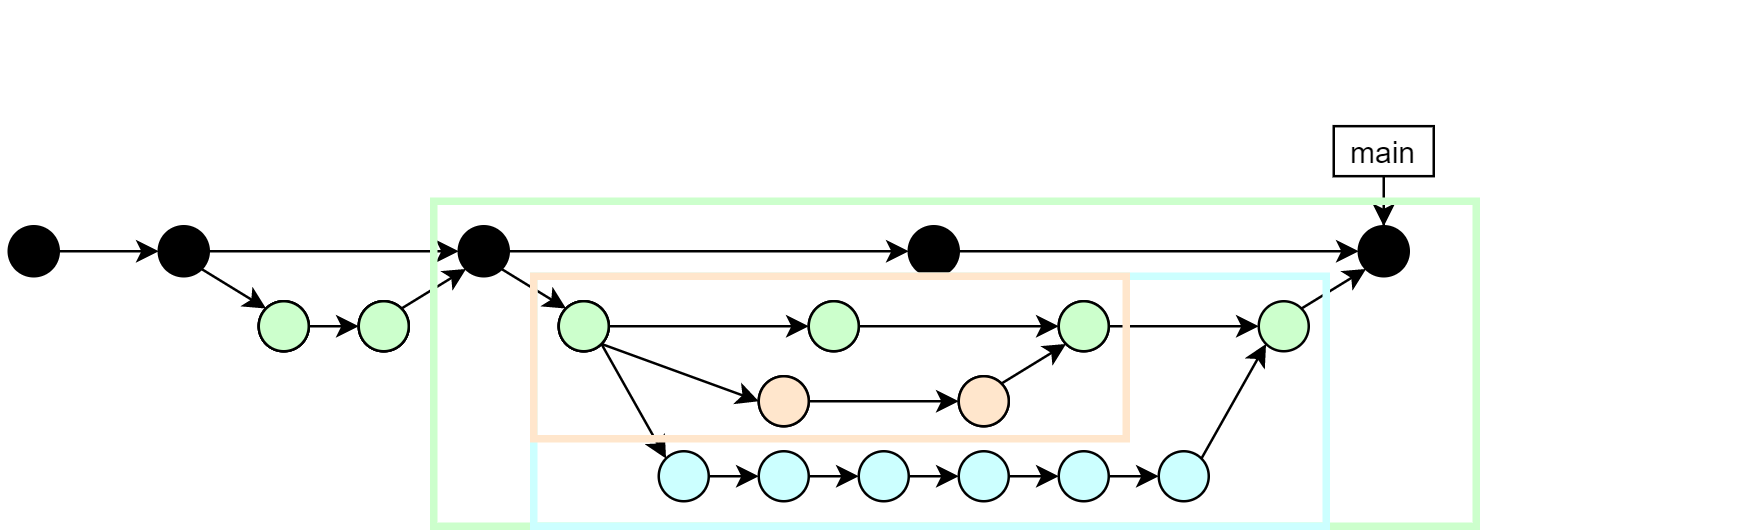

The diagram above was exported from draw.io. Its source (the exported page's mxGraphModel, read from the mxfile embedded in the PNG):
<mxGraphModel dx="679" dy="373" grid="1" gridSize="10" guides="1" tooltips="1" connect="1" arrows="1" fold="1" page="1" pageScale="1" pageWidth="827" pageHeight="1169" math="0" shadow="0">
  <root>
    <mxCell id="0" />
    <mxCell id="1" parent="0" />
    <mxCell id="Bh6e8orjp1ZfjaIvSB_W-115" value="" style="endArrow=none;html=1;fillColor=#FFFFFF;opacity=0;strokeColor=none;" parent="1" edge="1">
      <mxGeometry width="50" height="50" relative="1" as="geometry">
        <mxPoint x="3" y="210" as="sourcePoint" />
        <mxPoint x="3" as="targetPoint" />
      </mxGeometry>
    </mxCell>
    <mxCell id="Bh6e8orjp1ZfjaIvSB_W-14" style="edgeStyle=orthogonalEdgeStyle;rounded=0;orthogonalLoop=1;jettySize=auto;html=1;exitX=1;exitY=0.5;exitDx=0;exitDy=0;entryX=0;entryY=0.5;entryDx=0;entryDy=0;" parent="1" source="Bh6e8orjp1ZfjaIvSB_W-1" target="Bh6e8orjp1ZfjaIvSB_W-5" edge="1">
      <mxGeometry relative="1" as="geometry">
        <mxPoint x="123" y="100" as="targetPoint" />
      </mxGeometry>
    </mxCell>
    <mxCell id="Bh6e8orjp1ZfjaIvSB_W-1" value="" style="ellipse;whiteSpace=wrap;html=1;aspect=fixed;fillColor=#000000;" parent="1" vertex="1">
      <mxGeometry x="63" y="90" width="20" height="20" as="geometry" />
    </mxCell>
    <mxCell id="Bh6e8orjp1ZfjaIvSB_W-53" style="edgeStyle=orthogonalEdgeStyle;rounded=0;orthogonalLoop=1;jettySize=auto;html=1;exitX=1;exitY=0.5;exitDx=0;exitDy=0;entryX=0;entryY=0.5;entryDx=0;entryDy=0;" parent="1" source="Bh6e8orjp1ZfjaIvSB_W-5" target="Bh6e8orjp1ZfjaIvSB_W-19" edge="1">
      <mxGeometry relative="1" as="geometry">
        <mxPoint x="243" y="100" as="targetPoint" />
      </mxGeometry>
    </mxCell>
    <mxCell id="Bh6e8orjp1ZfjaIvSB_W-5" value="" style="ellipse;whiteSpace=wrap;html=1;aspect=fixed;fillColor=#000000;" parent="1" vertex="1">
      <mxGeometry x="183" y="90" width="20" height="20" as="geometry" />
    </mxCell>
    <mxCell id="Bh6e8orjp1ZfjaIvSB_W-29" style="edgeStyle=orthogonalEdgeStyle;rounded=0;orthogonalLoop=1;jettySize=auto;html=1;entryX=0.5;entryY=0;entryDx=0;entryDy=0;" parent="1" source="Bh6e8orjp1ZfjaIvSB_W-12" edge="1">
      <mxGeometry relative="1" as="geometry">
        <mxPoint x="553" y="89.97" as="targetPoint" />
      </mxGeometry>
    </mxCell>
    <mxCell id="Bh6e8orjp1ZfjaIvSB_W-12" value="main" style="rounded=0;whiteSpace=wrap;html=1;" parent="1" vertex="1">
      <mxGeometry x="533" y="49.97" width="40" height="20" as="geometry" />
    </mxCell>
    <mxCell id="Bh6e8orjp1ZfjaIvSB_W-25" value="" style="ellipse;whiteSpace=wrap;html=1;aspect=fixed;fillColor=#000000;" parent="1" vertex="1">
      <mxGeometry x="543" y="90" width="20" height="20" as="geometry" />
    </mxCell>
    <mxCell id="Bh6e8orjp1ZfjaIvSB_W-30" style="edgeStyle=orthogonalEdgeStyle;rounded=0;orthogonalLoop=1;jettySize=auto;html=1;exitX=1;exitY=0.5;exitDx=0;exitDy=0;entryX=0;entryY=0.5;entryDx=0;entryDy=0;" parent="1" source="Bh6e8orjp1ZfjaIvSB_W-31" target="Bh6e8orjp1ZfjaIvSB_W-33" edge="1">
      <mxGeometry relative="1" as="geometry" />
    </mxCell>
    <mxCell id="Bh6e8orjp1ZfjaIvSB_W-31" value="" style="ellipse;whiteSpace=wrap;html=1;aspect=fixed;" parent="1" vertex="1">
      <mxGeometry x="103" y="120" width="20" height="20" as="geometry" />
    </mxCell>
    <mxCell id="Bh6e8orjp1ZfjaIvSB_W-33" value="" style="ellipse;whiteSpace=wrap;html=1;aspect=fixed;" parent="1" vertex="1">
      <mxGeometry x="143" y="120" width="20" height="20" as="geometry" />
    </mxCell>
    <mxCell id="Bh6e8orjp1ZfjaIvSB_W-35" value="" style="endArrow=classic;html=1;exitX=1;exitY=0;exitDx=0;exitDy=0;entryX=0;entryY=1;entryDx=0;entryDy=0;" parent="1" source="Bh6e8orjp1ZfjaIvSB_W-33" target="Bh6e8orjp1ZfjaIvSB_W-5" edge="1">
      <mxGeometry width="50" height="50" relative="1" as="geometry">
        <mxPoint x="193" y="160" as="sourcePoint" />
        <mxPoint x="243" y="110" as="targetPoint" />
      </mxGeometry>
    </mxCell>
    <mxCell id="Bh6e8orjp1ZfjaIvSB_W-36" value="" style="endArrow=classic;html=1;exitX=1;exitY=1;exitDx=0;exitDy=0;entryX=0;entryY=0;entryDx=0;entryDy=0;" parent="1" source="Bh6e8orjp1ZfjaIvSB_W-1" target="Bh6e8orjp1ZfjaIvSB_W-31" edge="1">
      <mxGeometry width="50" height="50" relative="1" as="geometry">
        <mxPoint x="97.14106781186553" y="155.85893218813447" as="sourcePoint" />
        <mxPoint x="122.99893218813446" y="130.00106781186554" as="targetPoint" />
      </mxGeometry>
    </mxCell>
    <mxCell id="Bh6e8orjp1ZfjaIvSB_W-38" style="edgeStyle=orthogonalEdgeStyle;rounded=0;orthogonalLoop=1;jettySize=auto;html=1;entryX=0;entryY=0.5;entryDx=0;entryDy=0;" parent="1" source="Bh6e8orjp1ZfjaIvSB_W-37" target="Bh6e8orjp1ZfjaIvSB_W-1" edge="1">
      <mxGeometry relative="1" as="geometry" />
    </mxCell>
    <mxCell id="Bh6e8orjp1ZfjaIvSB_W-37" value="" style="ellipse;whiteSpace=wrap;html=1;aspect=fixed;fillColor=#000000;" parent="1" vertex="1">
      <mxGeometry x="3" y="90" width="20" height="20" as="geometry" />
    </mxCell>
    <mxCell id="Bh6e8orjp1ZfjaIvSB_W-65" style="edgeStyle=orthogonalEdgeStyle;rounded=0;orthogonalLoop=1;jettySize=auto;html=1;exitX=1;exitY=0.5;exitDx=0;exitDy=0;entryX=0;entryY=0.5;entryDx=0;entryDy=0;" parent="1" source="Bh6e8orjp1ZfjaIvSB_W-49" target="Bh6e8orjp1ZfjaIvSB_W-62" edge="1">
      <mxGeometry relative="1" as="geometry" />
    </mxCell>
    <mxCell id="Bh6e8orjp1ZfjaIvSB_W-49" value="" style="ellipse;whiteSpace=wrap;html=1;aspect=fixed;" parent="1" vertex="1">
      <mxGeometry x="223" y="120" width="20" height="20" as="geometry" />
    </mxCell>
    <mxCell id="Bh6e8orjp1ZfjaIvSB_W-76" style="edgeStyle=orthogonalEdgeStyle;rounded=0;orthogonalLoop=1;jettySize=auto;html=1;exitX=1;exitY=0.5;exitDx=0;exitDy=0;entryX=0;entryY=0.5;entryDx=0;entryDy=0;" parent="1" source="Bh6e8orjp1ZfjaIvSB_W-50" target="Bh6e8orjp1ZfjaIvSB_W-72" edge="1">
      <mxGeometry relative="1" as="geometry" />
    </mxCell>
    <mxCell id="Bh6e8orjp1ZfjaIvSB_W-50" value="" style="ellipse;whiteSpace=wrap;html=1;aspect=fixed;fillColor=#CCFFFF;" parent="1" vertex="1">
      <mxGeometry x="263" y="180" width="20" height="20" as="geometry" />
    </mxCell>
    <mxCell id="Bh6e8orjp1ZfjaIvSB_W-91" style="edgeStyle=orthogonalEdgeStyle;rounded=0;orthogonalLoop=1;jettySize=auto;html=1;exitX=1;exitY=0.5;exitDx=0;exitDy=0;entryX=0;entryY=0.5;entryDx=0;entryDy=0;" parent="1" source="Bh6e8orjp1ZfjaIvSB_W-19" target="Bh6e8orjp1ZfjaIvSB_W-25" edge="1">
      <mxGeometry relative="1" as="geometry">
        <mxPoint x="493" y="99.90476190476193" as="targetPoint" />
      </mxGeometry>
    </mxCell>
    <mxCell id="Bh6e8orjp1ZfjaIvSB_W-19" value="" style="ellipse;whiteSpace=wrap;html=1;aspect=fixed;fillColor=#000000;" parent="1" vertex="1">
      <mxGeometry x="363" y="90" width="20" height="20" as="geometry" />
    </mxCell>
    <mxCell id="Bh6e8orjp1ZfjaIvSB_W-69" style="edgeStyle=orthogonalEdgeStyle;rounded=0;orthogonalLoop=1;jettySize=auto;html=1;exitX=1;exitY=0.5;exitDx=0;exitDy=0;entryX=0;entryY=0.5;entryDx=0;entryDy=0;" parent="1" source="Bh6e8orjp1ZfjaIvSB_W-58" target="Bh6e8orjp1ZfjaIvSB_W-61" edge="1">
      <mxGeometry relative="1" as="geometry">
        <mxPoint x="343" y="160" as="targetPoint" />
      </mxGeometry>
    </mxCell>
    <mxCell id="Bh6e8orjp1ZfjaIvSB_W-58" value="" style="ellipse;whiteSpace=wrap;html=1;aspect=fixed;" parent="1" vertex="1">
      <mxGeometry x="303" y="150" width="20" height="20" as="geometry" />
    </mxCell>
    <mxCell id="Bh6e8orjp1ZfjaIvSB_W-61" value="" style="ellipse;whiteSpace=wrap;html=1;aspect=fixed;" parent="1" vertex="1">
      <mxGeometry x="383" y="150" width="20" height="20" as="geometry" />
    </mxCell>
    <mxCell id="Bh6e8orjp1ZfjaIvSB_W-80" style="edgeStyle=orthogonalEdgeStyle;rounded=0;orthogonalLoop=1;jettySize=auto;html=1;exitX=1;exitY=0.5;exitDx=0;exitDy=0;entryX=0;entryY=0.5;entryDx=0;entryDy=0;" parent="1" source="Bh6e8orjp1ZfjaIvSB_W-62" target="Bh6e8orjp1ZfjaIvSB_W-77" edge="1">
      <mxGeometry relative="1" as="geometry" />
    </mxCell>
    <mxCell id="Bh6e8orjp1ZfjaIvSB_W-62" value="" style="ellipse;whiteSpace=wrap;html=1;aspect=fixed;fillColor=#FFFFCC;" parent="1" vertex="1">
      <mxGeometry x="323" y="120" width="20" height="20" as="geometry" />
    </mxCell>
    <mxCell id="Bh6e8orjp1ZfjaIvSB_W-64" value="" style="endArrow=classic;html=1;exitX=1;exitY=1;exitDx=0;exitDy=0;entryX=0;entryY=0;entryDx=0;entryDy=0;" parent="1" source="Bh6e8orjp1ZfjaIvSB_W-5" target="Bh6e8orjp1ZfjaIvSB_W-49" edge="1">
      <mxGeometry width="50" height="50" relative="1" as="geometry">
        <mxPoint x="170.07106781186542" y="142.92893218813447" as="sourcePoint" />
        <mxPoint x="195.9289321881347" y="117.0710678118653" as="targetPoint" />
      </mxGeometry>
    </mxCell>
    <mxCell id="Bh6e8orjp1ZfjaIvSB_W-67" value="" style="endArrow=classic;html=1;exitX=1;exitY=1;exitDx=0;exitDy=0;entryX=0;entryY=0;entryDx=0;entryDy=0;" parent="1" source="Bh6e8orjp1ZfjaIvSB_W-49" target="Bh6e8orjp1ZfjaIvSB_W-50" edge="1">
      <mxGeometry width="50" height="50" relative="1" as="geometry">
        <mxPoint x="210.07106781186542" y="167.0710678118653" as="sourcePoint" />
        <mxPoint x="235.9289321881347" y="192.92893218813458" as="targetPoint" />
      </mxGeometry>
    </mxCell>
    <mxCell id="Bh6e8orjp1ZfjaIvSB_W-68" value="" style="endArrow=classic;html=1;exitX=1;exitY=1;exitDx=0;exitDy=0;entryX=0;entryY=0.5;entryDx=0;entryDy=0;" parent="1" source="Bh6e8orjp1ZfjaIvSB_W-49" target="Bh6e8orjp1ZfjaIvSB_W-58" edge="1">
      <mxGeometry width="50" height="50" relative="1" as="geometry">
        <mxPoint x="250.0710678118653" y="157.0710678118653" as="sourcePoint" />
        <mxPoint x="275.9289321881347" y="222.92893218813458" as="targetPoint" />
      </mxGeometry>
    </mxCell>
    <mxCell id="Bh6e8orjp1ZfjaIvSB_W-71" style="edgeStyle=orthogonalEdgeStyle;rounded=0;orthogonalLoop=1;jettySize=auto;html=1;exitX=1;exitY=0.5;exitDx=0;exitDy=0;entryX=0;entryY=0.5;entryDx=0;entryDy=0;" parent="1" source="Bh6e8orjp1ZfjaIvSB_W-72" target="Bh6e8orjp1ZfjaIvSB_W-74" edge="1">
      <mxGeometry relative="1" as="geometry" />
    </mxCell>
    <mxCell id="Bh6e8orjp1ZfjaIvSB_W-72" value="" style="ellipse;whiteSpace=wrap;html=1;aspect=fixed;fillColor=#CCFFFF;" parent="1" vertex="1">
      <mxGeometry x="303" y="180" width="20" height="20" as="geometry" />
    </mxCell>
    <mxCell id="Bh6e8orjp1ZfjaIvSB_W-73" style="edgeStyle=orthogonalEdgeStyle;rounded=0;orthogonalLoop=1;jettySize=auto;html=1;exitX=1;exitY=0.5;exitDx=0;exitDy=0;entryX=0;entryY=0.5;entryDx=0;entryDy=0;" parent="1" source="Bh6e8orjp1ZfjaIvSB_W-74" target="Bh6e8orjp1ZfjaIvSB_W-75" edge="1">
      <mxGeometry relative="1" as="geometry" />
    </mxCell>
    <mxCell id="Bh6e8orjp1ZfjaIvSB_W-74" value="" style="ellipse;whiteSpace=wrap;html=1;aspect=fixed;fillColor=#CCFFFF;" parent="1" vertex="1">
      <mxGeometry x="343" y="180" width="20" height="20" as="geometry" />
    </mxCell>
    <mxCell id="Bh6e8orjp1ZfjaIvSB_W-84" style="edgeStyle=orthogonalEdgeStyle;rounded=0;orthogonalLoop=1;jettySize=auto;html=1;exitX=1;exitY=0.5;exitDx=0;exitDy=0;entryX=0;entryY=0.5;entryDx=0;entryDy=0;" parent="1" source="Bh6e8orjp1ZfjaIvSB_W-75" target="Bh6e8orjp1ZfjaIvSB_W-81" edge="1">
      <mxGeometry relative="1" as="geometry" />
    </mxCell>
    <mxCell id="Bh6e8orjp1ZfjaIvSB_W-75" value="" style="ellipse;whiteSpace=wrap;html=1;aspect=fixed;fillColor=#CCFFFF;" parent="1" vertex="1">
      <mxGeometry x="383" y="180" width="20" height="20" as="geometry" />
    </mxCell>
    <mxCell id="Bh6e8orjp1ZfjaIvSB_W-90" style="edgeStyle=orthogonalEdgeStyle;rounded=0;orthogonalLoop=1;jettySize=auto;html=1;exitX=1;exitY=0.5;exitDx=0;exitDy=0;entryX=0;entryY=0.5;entryDx=0;entryDy=0;" parent="1" source="Bh6e8orjp1ZfjaIvSB_W-77" target="Bh6e8orjp1ZfjaIvSB_W-83" edge="1">
      <mxGeometry relative="1" as="geometry" />
    </mxCell>
    <mxCell id="Bh6e8orjp1ZfjaIvSB_W-77" value="" style="ellipse;whiteSpace=wrap;html=1;aspect=fixed;fillColor=#FFFFCC;" parent="1" vertex="1">
      <mxGeometry x="423" y="120" width="20" height="20" as="geometry" />
    </mxCell>
    <mxCell id="Bh6e8orjp1ZfjaIvSB_W-79" value="" style="endArrow=classic;html=1;exitX=1;exitY=0;exitDx=0;exitDy=0;entryX=0;entryY=1;entryDx=0;entryDy=0;" parent="1" source="Bh6e8orjp1ZfjaIvSB_W-61" target="Bh6e8orjp1ZfjaIvSB_W-77" edge="1">
      <mxGeometry width="50" height="50" relative="1" as="geometry">
        <mxPoint x="448.0010678118654" y="192.92893218813447" as="sourcePoint" />
        <mxPoint x="473.8589321881347" y="167.0710678118653" as="targetPoint" />
      </mxGeometry>
    </mxCell>
    <mxCell id="Bh6e8orjp1ZfjaIvSB_W-85" style="edgeStyle=orthogonalEdgeStyle;rounded=0;orthogonalLoop=1;jettySize=auto;html=1;exitX=1;exitY=0.5;exitDx=0;exitDy=0;entryX=0;entryY=0.5;entryDx=0;entryDy=0;" parent="1" source="Bh6e8orjp1ZfjaIvSB_W-81" target="Bh6e8orjp1ZfjaIvSB_W-82" edge="1">
      <mxGeometry relative="1" as="geometry" />
    </mxCell>
    <mxCell id="Bh6e8orjp1ZfjaIvSB_W-81" value="" style="ellipse;whiteSpace=wrap;html=1;aspect=fixed;fillColor=#CCFFFF;" parent="1" vertex="1">
      <mxGeometry x="423" y="180" width="20" height="20" as="geometry" />
    </mxCell>
    <mxCell id="Bh6e8orjp1ZfjaIvSB_W-82" value="" style="ellipse;whiteSpace=wrap;html=1;aspect=fixed;fillColor=#CCFFFF;" parent="1" vertex="1">
      <mxGeometry x="463" y="180" width="20" height="20" as="geometry" />
    </mxCell>
    <mxCell id="Bh6e8orjp1ZfjaIvSB_W-83" value="" style="ellipse;whiteSpace=wrap;html=1;aspect=fixed;fillColor=#CCFFCC;" parent="1" vertex="1">
      <mxGeometry x="503" y="120" width="20" height="20" as="geometry" />
    </mxCell>
    <mxCell id="Bh6e8orjp1ZfjaIvSB_W-87" value="" style="endArrow=classic;html=1;exitX=1;exitY=0;exitDx=0;exitDy=0;entryX=0;entryY=1;entryDx=0;entryDy=0;" parent="1" source="Bh6e8orjp1ZfjaIvSB_W-83" target="Bh6e8orjp1ZfjaIvSB_W-25" edge="1">
      <mxGeometry width="50" height="50" relative="1" as="geometry">
        <mxPoint x="603" y="200" as="sourcePoint" />
        <mxPoint x="653" y="150" as="targetPoint" />
      </mxGeometry>
    </mxCell>
    <mxCell id="Bh6e8orjp1ZfjaIvSB_W-89" value="" style="endArrow=classic;html=1;exitX=1;exitY=0;exitDx=0;exitDy=0;entryX=0;entryY=1;entryDx=0;entryDy=0;" parent="1" source="Bh6e8orjp1ZfjaIvSB_W-82" target="Bh6e8orjp1ZfjaIvSB_W-83" edge="1">
      <mxGeometry width="50" height="50" relative="1" as="geometry">
        <mxPoint x="477.1410678118653" y="182.92893218813447" as="sourcePoint" />
        <mxPoint x="502.99893218815447" y="157.0710678118453" as="targetPoint" />
      </mxGeometry>
    </mxCell>
    <mxCell id="Bh6e8orjp1ZfjaIvSB_W-98" value="" style="ellipse;whiteSpace=wrap;html=1;aspect=fixed;fillColor=#FFFFCC;" parent="1" vertex="1">
      <mxGeometry x="103" y="120" width="20" height="20" as="geometry" />
    </mxCell>
    <mxCell id="Bh6e8orjp1ZfjaIvSB_W-99" value="" style="ellipse;whiteSpace=wrap;html=1;aspect=fixed;fillColor=#FFFFCC;" parent="1" vertex="1">
      <mxGeometry x="143" y="120" width="20" height="20" as="geometry" />
    </mxCell>
    <mxCell id="Bh6e8orjp1ZfjaIvSB_W-100" value="" style="ellipse;whiteSpace=wrap;html=1;aspect=fixed;fillColor=#FFFFCC;" parent="1" vertex="1">
      <mxGeometry x="223" y="120" width="20" height="20" as="geometry" />
    </mxCell>
    <mxCell id="Bh6e8orjp1ZfjaIvSB_W-101" value="" style="ellipse;whiteSpace=wrap;html=1;aspect=fixed;fillColor=#FFE6CC;" parent="1" vertex="1">
      <mxGeometry x="303" y="150" width="20" height="20" as="geometry" />
    </mxCell>
    <mxCell id="Bh6e8orjp1ZfjaIvSB_W-102" value="" style="ellipse;whiteSpace=wrap;html=1;aspect=fixed;fillColor=#FFE6CC;" parent="1" vertex="1">
      <mxGeometry x="383" y="150" width="20" height="20" as="geometry" />
    </mxCell>
    <mxCell id="Bh6e8orjp1ZfjaIvSB_W-116" value="" style="endArrow=none;html=1;fillColor=#FFFFFF;opacity=0;strokeColor=none;" parent="1" edge="1">
      <mxGeometry width="50" height="50" relative="1" as="geometry">
        <mxPoint y="5" as="sourcePoint" />
        <mxPoint x="700" y="5" as="targetPoint" />
      </mxGeometry>
    </mxCell>
    <mxCell id="Bh6e8orjp1ZfjaIvSB_W-118" value="" style="ellipse;whiteSpace=wrap;html=1;aspect=fixed;fillColor=#CCFFCC;" parent="1" vertex="1">
      <mxGeometry x="103" y="120" width="20" height="20" as="geometry" />
    </mxCell>
    <mxCell id="Bh6e8orjp1ZfjaIvSB_W-119" value="" style="ellipse;whiteSpace=wrap;html=1;aspect=fixed;fillColor=#CCFFCC;" parent="1" vertex="1">
      <mxGeometry x="143" y="120" width="20" height="20" as="geometry" />
    </mxCell>
    <mxCell id="Bh6e8orjp1ZfjaIvSB_W-120" value="" style="ellipse;whiteSpace=wrap;html=1;aspect=fixed;fillColor=#CCFFCC;" parent="1" vertex="1">
      <mxGeometry x="223" y="120" width="20" height="20" as="geometry" />
    </mxCell>
    <mxCell id="Bh6e8orjp1ZfjaIvSB_W-121" value="" style="ellipse;whiteSpace=wrap;html=1;aspect=fixed;fillColor=#CCFFCC;" parent="1" vertex="1">
      <mxGeometry x="323" y="120" width="20" height="20" as="geometry" />
    </mxCell>
    <mxCell id="Bh6e8orjp1ZfjaIvSB_W-122" value="" style="ellipse;whiteSpace=wrap;html=1;aspect=fixed;fillColor=#CCFFCC;" parent="1" vertex="1">
      <mxGeometry x="423" y="120" width="20" height="20" as="geometry" />
    </mxCell>
    <mxCell id="1pKkAve6Ouivc2ZcRyPt-6" value="" style="rounded=0;whiteSpace=wrap;html=1;strokeColor=#CCFFCC;strokeWidth=3;fillColor=none;" vertex="1" parent="1">
      <mxGeometry x="173" y="80" width="417" height="130" as="geometry" />
    </mxCell>
    <mxCell id="1pKkAve6Ouivc2ZcRyPt-7" value="" style="rounded=0;whiteSpace=wrap;html=1;strokeWidth=3;fillColor=none;strokeColor=#CCFFFF;" vertex="1" parent="1">
      <mxGeometry x="213" y="110" width="317" height="100" as="geometry" />
    </mxCell>
    <mxCell id="1pKkAve6Ouivc2ZcRyPt-8" value="" style="rounded=0;whiteSpace=wrap;html=1;strokeWidth=3;fillColor=none;strokeColor=#FFE6CC;" vertex="1" parent="1">
      <mxGeometry x="213" y="110" width="237" height="65" as="geometry" />
    </mxCell>
  </root>
</mxGraphModel>